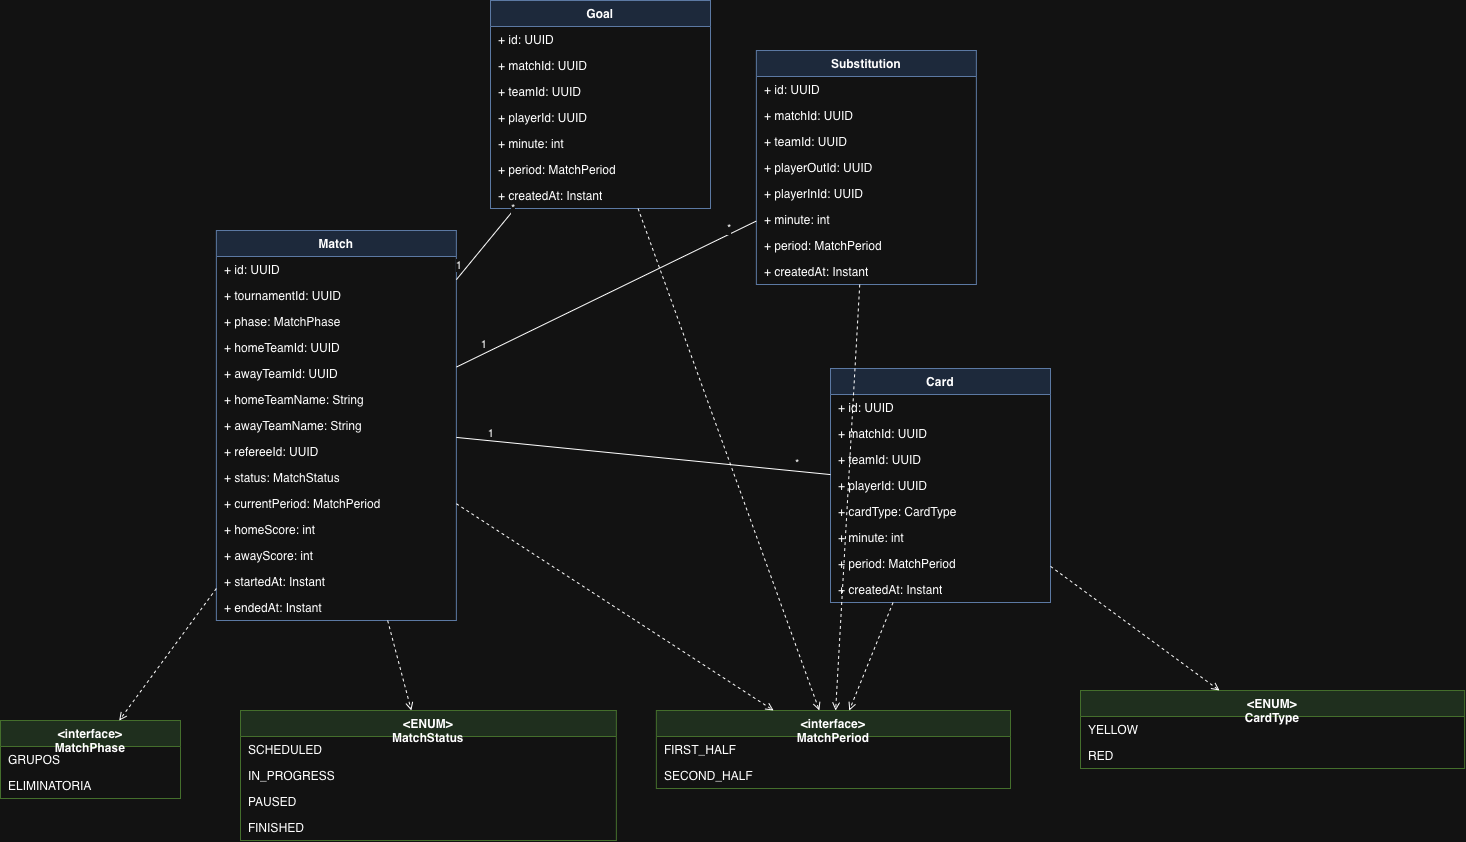

The diagram above was exported from draw.io. Its source (the exported page's mxGraphModel, read from the mxfile embedded in the PNG):
<mxGraphModel dx="1483" dy="1023" grid="1" gridSize="10" guides="1" tooltips="1" connect="1" arrows="1" fold="1" page="1" pageScale="1" pageWidth="827" pageHeight="1169" math="0" shadow="0">
  <root>
    <mxCell id="0" />
    <mxCell id="1" parent="0" />
    <mxCell id="rg6SryWcI0Vj210sJA0--82" parent="1" style="swimlane;fontStyle=1;align=center;verticalAlign=top;childLayout=stackLayout;horizontal=1;startSize=26;horizontalStack=0;resizeParent=1;resizeParentMax=0;resizeLast=0;collapsible=1;marginBottom=0;whiteSpace=wrap;html=1;fillColor=#dae8fc;strokeColor=#6c8ebf;" value="Match" vertex="1">
      <mxGeometry height="390" width="240" x="505.8571428571429" y="330" as="geometry" />
    </mxCell>
    <mxCell id="rg6SryWcI0Vj210sJA0--83" parent="rg6SryWcI0Vj210sJA0--82" style="text;strokeColor=none;fillColor=none;align=left;verticalAlign=middle;spacingLeft=6;spacingRight=6;overflow=hidden;rotatable=0;whiteSpace=wrap;html=1;" value="+ id: UUID" vertex="1">
      <mxGeometry height="26" width="240" y="26" as="geometry" />
    </mxCell>
    <mxCell id="rg6SryWcI0Vj210sJA0--84" parent="rg6SryWcI0Vj210sJA0--82" style="text;strokeColor=none;fillColor=none;align=left;verticalAlign=middle;spacingLeft=6;spacingRight=6;overflow=hidden;rotatable=0;whiteSpace=wrap;html=1;" value="+ tournamentId: UUID" vertex="1">
      <mxGeometry height="26" width="240" y="52" as="geometry" />
    </mxCell>
    <mxCell id="rg6SryWcI0Vj210sJA0--85" parent="rg6SryWcI0Vj210sJA0--82" style="text;strokeColor=none;fillColor=none;align=left;verticalAlign=middle;spacingLeft=6;spacingRight=6;overflow=hidden;rotatable=0;whiteSpace=wrap;html=1;" value="+ phase: MatchPhase" vertex="1">
      <mxGeometry height="26" width="240" y="78" as="geometry" />
    </mxCell>
    <mxCell id="rg6SryWcI0Vj210sJA0--86" parent="rg6SryWcI0Vj210sJA0--82" style="text;strokeColor=none;fillColor=none;align=left;verticalAlign=middle;spacingLeft=6;spacingRight=6;overflow=hidden;rotatable=0;whiteSpace=wrap;html=1;" value="+ homeTeamId: UUID" vertex="1">
      <mxGeometry height="26" width="240" y="104" as="geometry" />
    </mxCell>
    <mxCell id="rg6SryWcI0Vj210sJA0--87" parent="rg6SryWcI0Vj210sJA0--82" style="text;strokeColor=none;fillColor=none;align=left;verticalAlign=middle;spacingLeft=6;spacingRight=6;overflow=hidden;rotatable=0;whiteSpace=wrap;html=1;" value="+ awayTeamId: UUID" vertex="1">
      <mxGeometry height="26" width="240" y="130" as="geometry" />
    </mxCell>
    <mxCell id="rg6SryWcI0Vj210sJA0--88" parent="rg6SryWcI0Vj210sJA0--82" style="text;strokeColor=none;fillColor=none;align=left;verticalAlign=middle;spacingLeft=6;spacingRight=6;overflow=hidden;rotatable=0;whiteSpace=wrap;html=1;" value="+ homeTeamName: String" vertex="1">
      <mxGeometry height="26" width="240" y="156" as="geometry" />
    </mxCell>
    <mxCell id="rg6SryWcI0Vj210sJA0--89" parent="rg6SryWcI0Vj210sJA0--82" style="text;strokeColor=none;fillColor=none;align=left;verticalAlign=middle;spacingLeft=6;spacingRight=6;overflow=hidden;rotatable=0;whiteSpace=wrap;html=1;" value="+ awayTeamName: String" vertex="1">
      <mxGeometry height="26" width="240" y="182" as="geometry" />
    </mxCell>
    <mxCell id="rg6SryWcI0Vj210sJA0--90" parent="rg6SryWcI0Vj210sJA0--82" style="text;strokeColor=none;fillColor=none;align=left;verticalAlign=middle;spacingLeft=6;spacingRight=6;overflow=hidden;rotatable=0;whiteSpace=wrap;html=1;" value="+ refereeId: UUID" vertex="1">
      <mxGeometry height="26" width="240" y="208" as="geometry" />
    </mxCell>
    <mxCell id="rg6SryWcI0Vj210sJA0--91" parent="rg6SryWcI0Vj210sJA0--82" style="text;strokeColor=none;fillColor=none;align=left;verticalAlign=middle;spacingLeft=6;spacingRight=6;overflow=hidden;rotatable=0;whiteSpace=wrap;html=1;" value="+ status: MatchStatus" vertex="1">
      <mxGeometry height="26" width="240" y="234" as="geometry" />
    </mxCell>
    <mxCell id="rg6SryWcI0Vj210sJA0--92" parent="rg6SryWcI0Vj210sJA0--82" style="text;strokeColor=none;fillColor=none;align=left;verticalAlign=middle;spacingLeft=6;spacingRight=6;overflow=hidden;rotatable=0;whiteSpace=wrap;html=1;" value="+ currentPeriod: MatchPeriod" vertex="1">
      <mxGeometry height="26" width="240" y="260" as="geometry" />
    </mxCell>
    <mxCell id="rg6SryWcI0Vj210sJA0--93" parent="rg6SryWcI0Vj210sJA0--82" style="text;strokeColor=none;fillColor=none;align=left;verticalAlign=middle;spacingLeft=6;spacingRight=6;overflow=hidden;rotatable=0;whiteSpace=wrap;html=1;" value="+ homeScore: int" vertex="1">
      <mxGeometry height="26" width="240" y="286" as="geometry" />
    </mxCell>
    <mxCell id="rg6SryWcI0Vj210sJA0--94" parent="rg6SryWcI0Vj210sJA0--82" style="text;strokeColor=none;fillColor=none;align=left;verticalAlign=middle;spacingLeft=6;spacingRight=6;overflow=hidden;rotatable=0;whiteSpace=wrap;html=1;" value="+ awayScore: int" vertex="1">
      <mxGeometry height="26" width="240" y="312" as="geometry" />
    </mxCell>
    <mxCell id="rg6SryWcI0Vj210sJA0--95" parent="rg6SryWcI0Vj210sJA0--82" style="text;strokeColor=none;fillColor=none;align=left;verticalAlign=middle;spacingLeft=6;spacingRight=6;overflow=hidden;rotatable=0;whiteSpace=wrap;html=1;" value="+ startedAt: Instant" vertex="1">
      <mxGeometry height="26" width="240" y="338" as="geometry" />
    </mxCell>
    <mxCell id="rg6SryWcI0Vj210sJA0--96" parent="rg6SryWcI0Vj210sJA0--82" style="text;strokeColor=none;fillColor=none;align=left;verticalAlign=middle;spacingLeft=6;spacingRight=6;overflow=hidden;rotatable=0;whiteSpace=wrap;html=1;" value="+ endedAt: Instant" vertex="1">
      <mxGeometry height="26" width="240" y="364" as="geometry" />
    </mxCell>
    <mxCell id="rg6SryWcI0Vj210sJA0--97" parent="1" style="swimlane;fontStyle=1;align=center;verticalAlign=top;childLayout=stackLayout;horizontal=1;startSize=26;horizontalStack=0;resizeParent=1;resizeParentMax=0;resizeLast=0;collapsible=1;marginBottom=0;whiteSpace=wrap;html=1;fillColor=#dae8fc;strokeColor=#6c8ebf;" value="Goal" vertex="1">
      <mxGeometry height="208" width="220" x="779.9971428571429" y="100" as="geometry" />
    </mxCell>
    <mxCell id="rg6SryWcI0Vj210sJA0--98" parent="rg6SryWcI0Vj210sJA0--97" style="text;strokeColor=none;fillColor=none;align=left;verticalAlign=middle;spacingLeft=6;spacingRight=6;overflow=hidden;rotatable=0;whiteSpace=wrap;html=1;" value="+ id: UUID" vertex="1">
      <mxGeometry height="26" width="220" y="26" as="geometry" />
    </mxCell>
    <mxCell id="rg6SryWcI0Vj210sJA0--99" parent="rg6SryWcI0Vj210sJA0--97" style="text;strokeColor=none;fillColor=none;align=left;verticalAlign=middle;spacingLeft=6;spacingRight=6;overflow=hidden;rotatable=0;whiteSpace=wrap;html=1;" value="+ matchId: UUID" vertex="1">
      <mxGeometry height="26" width="220" y="52" as="geometry" />
    </mxCell>
    <mxCell id="rg6SryWcI0Vj210sJA0--100" parent="rg6SryWcI0Vj210sJA0--97" style="text;strokeColor=none;fillColor=none;align=left;verticalAlign=middle;spacingLeft=6;spacingRight=6;overflow=hidden;rotatable=0;whiteSpace=wrap;html=1;" value="+ teamId: UUID" vertex="1">
      <mxGeometry height="26" width="220" y="78" as="geometry" />
    </mxCell>
    <mxCell id="rg6SryWcI0Vj210sJA0--101" parent="rg6SryWcI0Vj210sJA0--97" style="text;strokeColor=none;fillColor=none;align=left;verticalAlign=middle;spacingLeft=6;spacingRight=6;overflow=hidden;rotatable=0;whiteSpace=wrap;html=1;" value="+ playerId: UUID" vertex="1">
      <mxGeometry height="26" width="220" y="104" as="geometry" />
    </mxCell>
    <mxCell id="rg6SryWcI0Vj210sJA0--102" parent="rg6SryWcI0Vj210sJA0--97" style="text;strokeColor=none;fillColor=none;align=left;verticalAlign=middle;spacingLeft=6;spacingRight=6;overflow=hidden;rotatable=0;whiteSpace=wrap;html=1;" value="+ minute: int" vertex="1">
      <mxGeometry height="26" width="220" y="130" as="geometry" />
    </mxCell>
    <mxCell id="rg6SryWcI0Vj210sJA0--103" parent="rg6SryWcI0Vj210sJA0--97" style="text;strokeColor=none;fillColor=none;align=left;verticalAlign=middle;spacingLeft=6;spacingRight=6;overflow=hidden;rotatable=0;whiteSpace=wrap;html=1;" value="+ period: MatchPeriod" vertex="1">
      <mxGeometry height="26" width="220" y="156" as="geometry" />
    </mxCell>
    <mxCell id="rg6SryWcI0Vj210sJA0--104" parent="rg6SryWcI0Vj210sJA0--97" style="text;strokeColor=none;fillColor=none;align=left;verticalAlign=middle;spacingLeft=6;spacingRight=6;overflow=hidden;rotatable=0;whiteSpace=wrap;html=1;" value="+ createdAt: Instant" vertex="1">
      <mxGeometry height="26" width="220" y="182" as="geometry" />
    </mxCell>
    <mxCell id="rg6SryWcI0Vj210sJA0--105" parent="1" style="swimlane;fontStyle=1;align=center;verticalAlign=top;childLayout=stackLayout;horizontal=1;startSize=26;horizontalStack=0;resizeParent=1;resizeParentMax=0;resizeLast=0;collapsible=1;marginBottom=0;whiteSpace=wrap;html=1;fillColor=#dae8fc;strokeColor=#6c8ebf;" value="Card" vertex="1">
      <mxGeometry height="234" width="220" x="1119.997142857143" y="468" as="geometry" />
    </mxCell>
    <mxCell id="rg6SryWcI0Vj210sJA0--106" parent="rg6SryWcI0Vj210sJA0--105" style="text;strokeColor=none;fillColor=none;align=left;verticalAlign=middle;spacingLeft=6;spacingRight=6;overflow=hidden;rotatable=0;whiteSpace=wrap;html=1;" value="+ id: UUID" vertex="1">
      <mxGeometry height="26" width="220" y="26" as="geometry" />
    </mxCell>
    <mxCell id="rg6SryWcI0Vj210sJA0--107" parent="rg6SryWcI0Vj210sJA0--105" style="text;strokeColor=none;fillColor=none;align=left;verticalAlign=middle;spacingLeft=6;spacingRight=6;overflow=hidden;rotatable=0;whiteSpace=wrap;html=1;" value="+ matchId: UUID" vertex="1">
      <mxGeometry height="26" width="220" y="52" as="geometry" />
    </mxCell>
    <mxCell id="rg6SryWcI0Vj210sJA0--108" parent="rg6SryWcI0Vj210sJA0--105" style="text;strokeColor=none;fillColor=none;align=left;verticalAlign=middle;spacingLeft=6;spacingRight=6;overflow=hidden;rotatable=0;whiteSpace=wrap;html=1;" value="+ teamId: UUID" vertex="1">
      <mxGeometry height="26" width="220" y="78" as="geometry" />
    </mxCell>
    <mxCell id="rg6SryWcI0Vj210sJA0--109" parent="rg6SryWcI0Vj210sJA0--105" style="text;strokeColor=none;fillColor=none;align=left;verticalAlign=middle;spacingLeft=6;spacingRight=6;overflow=hidden;rotatable=0;whiteSpace=wrap;html=1;" value="+ playerId: UUID" vertex="1">
      <mxGeometry height="26" width="220" y="104" as="geometry" />
    </mxCell>
    <mxCell id="rg6SryWcI0Vj210sJA0--110" parent="rg6SryWcI0Vj210sJA0--105" style="text;strokeColor=none;fillColor=none;align=left;verticalAlign=middle;spacingLeft=6;spacingRight=6;overflow=hidden;rotatable=0;whiteSpace=wrap;html=1;" value="+ cardType: CardType" vertex="1">
      <mxGeometry height="26" width="220" y="130" as="geometry" />
    </mxCell>
    <mxCell id="rg6SryWcI0Vj210sJA0--111" parent="rg6SryWcI0Vj210sJA0--105" style="text;strokeColor=none;fillColor=none;align=left;verticalAlign=middle;spacingLeft=6;spacingRight=6;overflow=hidden;rotatable=0;whiteSpace=wrap;html=1;" value="+ minute: int" vertex="1">
      <mxGeometry height="26" width="220" y="156" as="geometry" />
    </mxCell>
    <mxCell id="rg6SryWcI0Vj210sJA0--112" parent="rg6SryWcI0Vj210sJA0--105" style="text;strokeColor=none;fillColor=none;align=left;verticalAlign=middle;spacingLeft=6;spacingRight=6;overflow=hidden;rotatable=0;whiteSpace=wrap;html=1;" value="+ period: MatchPeriod" vertex="1">
      <mxGeometry height="26" width="220" y="182" as="geometry" />
    </mxCell>
    <mxCell id="rg6SryWcI0Vj210sJA0--113" parent="rg6SryWcI0Vj210sJA0--105" style="text;strokeColor=none;fillColor=none;align=left;verticalAlign=middle;spacingLeft=6;spacingRight=6;overflow=hidden;rotatable=0;whiteSpace=wrap;html=1;" value="+ createdAt: Instant" vertex="1">
      <mxGeometry height="26" width="220" y="208" as="geometry" />
    </mxCell>
    <mxCell id="rg6SryWcI0Vj210sJA0--114" parent="1" style="swimlane;fontStyle=1;align=center;verticalAlign=top;childLayout=stackLayout;horizontal=1;startSize=26;horizontalStack=0;resizeParent=1;resizeParentMax=0;resizeLast=0;collapsible=1;marginBottom=0;whiteSpace=wrap;html=1;fillColor=#dae8fc;strokeColor=#6c8ebf;" value="Substitution" vertex="1">
      <mxGeometry height="234" width="220" x="1045.8571428571431" y="150" as="geometry" />
    </mxCell>
    <mxCell id="rg6SryWcI0Vj210sJA0--115" parent="rg6SryWcI0Vj210sJA0--114" style="text;strokeColor=none;fillColor=none;align=left;verticalAlign=middle;spacingLeft=6;spacingRight=6;overflow=hidden;rotatable=0;whiteSpace=wrap;html=1;" value="+ id: UUID" vertex="1">
      <mxGeometry height="26" width="220" y="26" as="geometry" />
    </mxCell>
    <mxCell id="rg6SryWcI0Vj210sJA0--116" parent="rg6SryWcI0Vj210sJA0--114" style="text;strokeColor=none;fillColor=none;align=left;verticalAlign=middle;spacingLeft=6;spacingRight=6;overflow=hidden;rotatable=0;whiteSpace=wrap;html=1;" value="+ matchId: UUID" vertex="1">
      <mxGeometry height="26" width="220" y="52" as="geometry" />
    </mxCell>
    <mxCell id="rg6SryWcI0Vj210sJA0--117" parent="rg6SryWcI0Vj210sJA0--114" style="text;strokeColor=none;fillColor=none;align=left;verticalAlign=middle;spacingLeft=6;spacingRight=6;overflow=hidden;rotatable=0;whiteSpace=wrap;html=1;" value="+ teamId: UUID" vertex="1">
      <mxGeometry height="26" width="220" y="78" as="geometry" />
    </mxCell>
    <mxCell id="rg6SryWcI0Vj210sJA0--118" parent="rg6SryWcI0Vj210sJA0--114" style="text;strokeColor=none;fillColor=none;align=left;verticalAlign=middle;spacingLeft=6;spacingRight=6;overflow=hidden;rotatable=0;whiteSpace=wrap;html=1;" value="+ playerOutId: UUID" vertex="1">
      <mxGeometry height="26" width="220" y="104" as="geometry" />
    </mxCell>
    <mxCell id="rg6SryWcI0Vj210sJA0--119" parent="rg6SryWcI0Vj210sJA0--114" style="text;strokeColor=none;fillColor=none;align=left;verticalAlign=middle;spacingLeft=6;spacingRight=6;overflow=hidden;rotatable=0;whiteSpace=wrap;html=1;" value="+ playerInId: UUID" vertex="1">
      <mxGeometry height="26" width="220" y="130" as="geometry" />
    </mxCell>
    <mxCell id="rg6SryWcI0Vj210sJA0--120" parent="rg6SryWcI0Vj210sJA0--114" style="text;strokeColor=none;fillColor=none;align=left;verticalAlign=middle;spacingLeft=6;spacingRight=6;overflow=hidden;rotatable=0;whiteSpace=wrap;html=1;" value="+ minute: int" vertex="1">
      <mxGeometry height="26" width="220" y="156" as="geometry" />
    </mxCell>
    <mxCell id="rg6SryWcI0Vj210sJA0--121" parent="rg6SryWcI0Vj210sJA0--114" style="text;strokeColor=none;fillColor=none;align=left;verticalAlign=middle;spacingLeft=6;spacingRight=6;overflow=hidden;rotatable=0;whiteSpace=wrap;html=1;" value="+ period: MatchPeriod" vertex="1">
      <mxGeometry height="26" width="220" y="182" as="geometry" />
    </mxCell>
    <mxCell id="rg6SryWcI0Vj210sJA0--122" parent="rg6SryWcI0Vj210sJA0--114" style="text;strokeColor=none;fillColor=none;align=left;verticalAlign=middle;spacingLeft=6;spacingRight=6;overflow=hidden;rotatable=0;whiteSpace=wrap;html=1;" value="+ createdAt: Instant" vertex="1">
      <mxGeometry height="26" width="220" y="208" as="geometry" />
    </mxCell>
    <mxCell id="rg6SryWcI0Vj210sJA0--123" parent="1" style="swimlane;fontStyle=1;align=center;verticalAlign=top;childLayout=stackLayout;horizontal=1;startSize=26;horizontalStack=0;resizeParent=1;resizeParentMax=0;resizeLast=0;collapsible=1;marginBottom=0;whiteSpace=wrap;html=1;fillColor=#d5e8d4;strokeColor=#82b366;" value="&amp;lt;interface&amp;gt;&lt;br&gt;MatchPhase" vertex="1">
      <mxGeometry height="78" width="180" x="289.9971428571429" y="820" as="geometry" />
    </mxCell>
    <mxCell id="rg6SryWcI0Vj210sJA0--124" parent="rg6SryWcI0Vj210sJA0--123" style="text;strokeColor=none;fillColor=none;align=left;verticalAlign=middle;spacingLeft=6;spacingRight=6;overflow=hidden;rotatable=0;whiteSpace=wrap;html=1;" value="GRUPOS" vertex="1">
      <mxGeometry height="26" width="180" y="26" as="geometry" />
    </mxCell>
    <mxCell id="rg6SryWcI0Vj210sJA0--125" parent="rg6SryWcI0Vj210sJA0--123" style="text;strokeColor=none;fillColor=none;align=left;verticalAlign=middle;spacingLeft=6;spacingRight=6;overflow=hidden;rotatable=0;whiteSpace=wrap;html=1;" value="ELIMINATORIA" vertex="1">
      <mxGeometry height="26" width="180" y="52" as="geometry" />
    </mxCell>
    <mxCell id="rg6SryWcI0Vj210sJA0--126" parent="1" style="swimlane;fontStyle=1;align=center;verticalAlign=top;childLayout=stackLayout;horizontal=1;startSize=26;horizontalStack=0;resizeParent=1;resizeParentMax=0;resizeLast=0;collapsible=1;marginBottom=0;whiteSpace=wrap;html=1;fillColor=#d5e8d4;strokeColor=#82b366;" value="&amp;lt;ENUM&amp;gt;&lt;br&gt;MatchStatus" vertex="1">
      <mxGeometry height="130" width="375.86" x="530" y="810" as="geometry" />
    </mxCell>
    <mxCell id="rg6SryWcI0Vj210sJA0--127" parent="rg6SryWcI0Vj210sJA0--126" style="text;strokeColor=none;fillColor=none;align=left;verticalAlign=middle;spacingLeft=6;spacingRight=6;overflow=hidden;rotatable=0;whiteSpace=wrap;html=1;" value="SCHEDULED" vertex="1">
      <mxGeometry height="26" width="375.86" y="26" as="geometry" />
    </mxCell>
    <mxCell id="rg6SryWcI0Vj210sJA0--128" parent="rg6SryWcI0Vj210sJA0--126" style="text;strokeColor=none;fillColor=none;align=left;verticalAlign=middle;spacingLeft=6;spacingRight=6;overflow=hidden;rotatable=0;whiteSpace=wrap;html=1;" value="IN_PROGRESS" vertex="1">
      <mxGeometry height="26" width="375.86" y="52" as="geometry" />
    </mxCell>
    <mxCell id="rg6SryWcI0Vj210sJA0--129" parent="rg6SryWcI0Vj210sJA0--126" style="text;strokeColor=none;fillColor=none;align=left;verticalAlign=middle;spacingLeft=6;spacingRight=6;overflow=hidden;rotatable=0;whiteSpace=wrap;html=1;" value="PAUSED" vertex="1">
      <mxGeometry height="26" width="375.86" y="78" as="geometry" />
    </mxCell>
    <mxCell id="rg6SryWcI0Vj210sJA0--130" parent="rg6SryWcI0Vj210sJA0--126" style="text;strokeColor=none;fillColor=none;align=left;verticalAlign=middle;spacingLeft=6;spacingRight=6;overflow=hidden;rotatable=0;whiteSpace=wrap;html=1;" value="FINISHED" vertex="1">
      <mxGeometry height="26" width="375.86" y="104" as="geometry" />
    </mxCell>
    <mxCell id="rg6SryWcI0Vj210sJA0--131" parent="1" style="swimlane;fontStyle=1;align=center;verticalAlign=top;childLayout=stackLayout;horizontal=1;startSize=26;horizontalStack=0;resizeParent=1;resizeParentMax=0;resizeLast=0;collapsible=1;marginBottom=0;whiteSpace=wrap;html=1;fillColor=#d5e8d4;strokeColor=#82b366;" value="&amp;lt;interface&amp;gt;&lt;br&gt;MatchPeriod" vertex="1">
      <mxGeometry height="78" width="354.14" x="945.86" y="810" as="geometry" />
    </mxCell>
    <mxCell id="rg6SryWcI0Vj210sJA0--132" parent="rg6SryWcI0Vj210sJA0--131" style="text;strokeColor=none;fillColor=none;align=left;verticalAlign=middle;spacingLeft=6;spacingRight=6;overflow=hidden;rotatable=0;whiteSpace=wrap;html=1;" value="FIRST_HALF" vertex="1">
      <mxGeometry height="26" width="354.14" y="26" as="geometry" />
    </mxCell>
    <mxCell id="rg6SryWcI0Vj210sJA0--133" parent="rg6SryWcI0Vj210sJA0--131" style="text;strokeColor=none;fillColor=none;align=left;verticalAlign=middle;spacingLeft=6;spacingRight=6;overflow=hidden;rotatable=0;whiteSpace=wrap;html=1;" value="SECOND_HALF" vertex="1">
      <mxGeometry height="26" width="354.14" y="52" as="geometry" />
    </mxCell>
    <mxCell id="rg6SryWcI0Vj210sJA0--134" parent="1" style="swimlane;fontStyle=1;align=center;verticalAlign=top;childLayout=stackLayout;horizontal=1;startSize=26;horizontalStack=0;resizeParent=1;resizeParentMax=0;resizeLast=0;collapsible=1;marginBottom=0;whiteSpace=wrap;html=1;fillColor=#d5e8d4;strokeColor=#82b366;" value="&amp;lt;ENUM&amp;gt;&lt;br&gt;CardType" vertex="1">
      <mxGeometry height="78" width="384.14" x="1370" y="790" as="geometry" />
    </mxCell>
    <mxCell id="rg6SryWcI0Vj210sJA0--135" parent="rg6SryWcI0Vj210sJA0--134" style="text;strokeColor=none;fillColor=none;align=left;verticalAlign=middle;spacingLeft=6;spacingRight=6;overflow=hidden;rotatable=0;whiteSpace=wrap;html=1;" value="YELLOW" vertex="1">
      <mxGeometry height="26" width="384.14" y="26" as="geometry" />
    </mxCell>
    <mxCell id="rg6SryWcI0Vj210sJA0--136" parent="rg6SryWcI0Vj210sJA0--134" style="text;strokeColor=none;fillColor=none;align=left;verticalAlign=middle;spacingLeft=6;spacingRight=6;overflow=hidden;rotatable=0;whiteSpace=wrap;html=1;" value="RED" vertex="1">
      <mxGeometry height="26" width="384.14" y="52" as="geometry" />
    </mxCell>
    <mxCell id="rg6SryWcI0Vj210sJA0--137" edge="1" parent="1" source="rg6SryWcI0Vj210sJA0--82" style="endArrow=open;endFill=0;dashed=1;html=1;rounded=0;" target="rg6SryWcI0Vj210sJA0--126" value="">
      <mxGeometry relative="1" as="geometry" />
    </mxCell>
    <mxCell id="rg6SryWcI0Vj210sJA0--138" edge="1" parent="1" source="rg6SryWcI0Vj210sJA0--82" style="endArrow=open;endFill=0;dashed=1;html=1;rounded=0;" target="rg6SryWcI0Vj210sJA0--131" value="">
      <mxGeometry relative="1" as="geometry" />
    </mxCell>
    <mxCell id="rg6SryWcI0Vj210sJA0--139" edge="1" parent="1" source="rg6SryWcI0Vj210sJA0--82" style="endArrow=open;endFill=0;dashed=1;html=1;rounded=0;" target="rg6SryWcI0Vj210sJA0--123" value="">
      <mxGeometry relative="1" as="geometry" />
    </mxCell>
    <mxCell id="rg6SryWcI0Vj210sJA0--140" edge="1" parent="1" source="rg6SryWcI0Vj210sJA0--105" style="endArrow=open;endFill=0;dashed=1;html=1;rounded=0;" target="rg6SryWcI0Vj210sJA0--134" value="">
      <mxGeometry relative="1" as="geometry" />
    </mxCell>
    <mxCell id="rg6SryWcI0Vj210sJA0--141" edge="1" parent="1" source="rg6SryWcI0Vj210sJA0--105" style="endArrow=open;endFill=0;dashed=1;html=1;rounded=0;" target="rg6SryWcI0Vj210sJA0--131" value="">
      <mxGeometry relative="1" as="geometry" />
    </mxCell>
    <mxCell id="rg6SryWcI0Vj210sJA0--142" edge="1" parent="1" source="rg6SryWcI0Vj210sJA0--97" style="endArrow=open;endFill=0;dashed=1;html=1;rounded=0;" target="rg6SryWcI0Vj210sJA0--131" value="">
      <mxGeometry relative="1" as="geometry" />
    </mxCell>
    <mxCell id="rg6SryWcI0Vj210sJA0--143" edge="1" parent="1" source="rg6SryWcI0Vj210sJA0--114" style="endArrow=open;endFill=0;dashed=1;html=1;rounded=0;" target="rg6SryWcI0Vj210sJA0--131" value="">
      <mxGeometry relative="1" as="geometry" />
    </mxCell>
    <mxCell id="rg6SryWcI0Vj210sJA0--144" edge="1" parent="1" source="rg6SryWcI0Vj210sJA0--97" style="endArrow=none;html=1;rounded=0;startArrow=none;" target="rg6SryWcI0Vj210sJA0--82">
      <mxGeometry relative="1" as="geometry" />
    </mxCell>
    <mxCell id="rg6SryWcI0Vj210sJA0--145" connectable="0" parent="rg6SryWcI0Vj210sJA0--144" style="edgeLabel;html=1;align=left;verticalAlign=bottom;resizable=0;" value="*" vertex="1">
      <mxGeometry relative="1" x="-0.8" as="geometry">
        <mxPoint as="offset" />
      </mxGeometry>
    </mxCell>
    <mxCell id="rg6SryWcI0Vj210sJA0--146" connectable="0" parent="rg6SryWcI0Vj210sJA0--144" style="edgeLabel;html=1;align=right;verticalAlign=bottom;resizable=0;" value="1" vertex="1">
      <mxGeometry relative="1" x="0.8" as="geometry">
        <mxPoint as="offset" />
      </mxGeometry>
    </mxCell>
    <mxCell id="rg6SryWcI0Vj210sJA0--147" edge="1" parent="1" source="rg6SryWcI0Vj210sJA0--105" style="endArrow=none;html=1;rounded=0;startArrow=none;" target="rg6SryWcI0Vj210sJA0--82">
      <mxGeometry relative="1" as="geometry" />
    </mxCell>
    <mxCell id="rg6SryWcI0Vj210sJA0--148" connectable="0" parent="rg6SryWcI0Vj210sJA0--147" style="edgeLabel;html=1;align=left;verticalAlign=bottom;resizable=0;" value="*" vertex="1">
      <mxGeometry relative="1" x="-0.8" as="geometry">
        <mxPoint as="offset" />
      </mxGeometry>
    </mxCell>
    <mxCell id="rg6SryWcI0Vj210sJA0--149" connectable="0" parent="rg6SryWcI0Vj210sJA0--147" style="edgeLabel;html=1;align=right;verticalAlign=bottom;resizable=0;" value="1" vertex="1">
      <mxGeometry relative="1" x="0.8" as="geometry">
        <mxPoint as="offset" />
      </mxGeometry>
    </mxCell>
    <mxCell id="rg6SryWcI0Vj210sJA0--150" edge="1" parent="1" source="rg6SryWcI0Vj210sJA0--114" style="endArrow=none;html=1;rounded=0;startArrow=none;" target="rg6SryWcI0Vj210sJA0--82">
      <mxGeometry relative="1" as="geometry" />
    </mxCell>
    <mxCell id="rg6SryWcI0Vj210sJA0--151" connectable="0" parent="rg6SryWcI0Vj210sJA0--150" style="edgeLabel;html=1;align=left;verticalAlign=bottom;resizable=0;" value="*" vertex="1">
      <mxGeometry relative="1" x="-0.8" as="geometry">
        <mxPoint as="offset" />
      </mxGeometry>
    </mxCell>
    <mxCell id="rg6SryWcI0Vj210sJA0--152" connectable="0" parent="rg6SryWcI0Vj210sJA0--150" style="edgeLabel;html=1;align=right;verticalAlign=bottom;resizable=0;" value="1" vertex="1">
      <mxGeometry relative="1" x="0.8" as="geometry">
        <mxPoint as="offset" />
      </mxGeometry>
    </mxCell>
  </root>
</mxGraphModel>